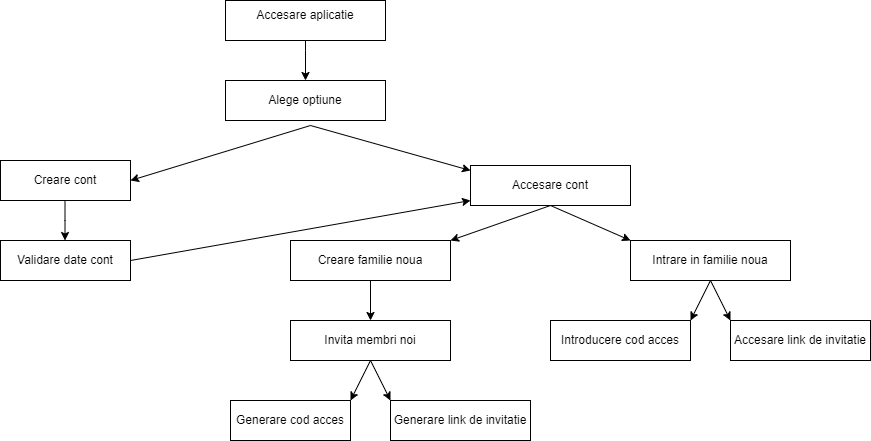

The diagram above was exported from draw.io. Its source (the exported page's mxGraphModel, read from the mxfile embedded in the PNG):
<mxGraphModel dx="1050" dy="581" grid="1" gridSize="10" guides="1" tooltips="1" connect="1" arrows="1" fold="1" page="1" pageScale="1" pageWidth="1100" pageHeight="850" math="0" shadow="0">
  <root>
    <mxCell id="0" />
    <mxCell id="1" parent="0" />
    <mxCell id="x5ncEgLaLxfLfWc2ntwT-1" value="" style="rounded=0;whiteSpace=wrap;html=1;" parent="1" vertex="1">
      <mxGeometry x="355" y="200" width="160" height="40" as="geometry" />
    </mxCell>
    <mxCell id="x5ncEgLaLxfLfWc2ntwT-2" value="Accesare aplicatie" style="text;html=1;strokeColor=none;fillColor=none;align=center;verticalAlign=middle;whiteSpace=wrap;rounded=0;" parent="1" vertex="1">
      <mxGeometry x="360" y="200" width="150" height="30" as="geometry" />
    </mxCell>
    <mxCell id="x5ncEgLaLxfLfWc2ntwT-4" value="" style="rounded=0;whiteSpace=wrap;html=1;" parent="1" vertex="1">
      <mxGeometry x="130" y="360" width="130" height="40" as="geometry" />
    </mxCell>
    <mxCell id="x5ncEgLaLxfLfWc2ntwT-5" value="Creare cont" style="text;html=1;strokeColor=none;fillColor=none;align=center;verticalAlign=middle;whiteSpace=wrap;rounded=0;" parent="1" vertex="1">
      <mxGeometry x="130" y="365" width="130" height="30" as="geometry" />
    </mxCell>
    <mxCell id="x5ncEgLaLxfLfWc2ntwT-6" value="" style="rounded=0;whiteSpace=wrap;html=1;" parent="1" vertex="1">
      <mxGeometry x="600" y="365" width="160" height="40" as="geometry" />
    </mxCell>
    <mxCell id="x5ncEgLaLxfLfWc2ntwT-7" value="Accesare cont" style="text;html=1;strokeColor=none;fillColor=none;align=center;verticalAlign=middle;whiteSpace=wrap;rounded=0;" parent="1" vertex="1">
      <mxGeometry x="600" y="370" width="160" height="30" as="geometry" />
    </mxCell>
    <mxCell id="x5ncEgLaLxfLfWc2ntwT-8" value="" style="rounded=0;whiteSpace=wrap;html=1;" parent="1" vertex="1">
      <mxGeometry x="420" y="440" width="160" height="40" as="geometry" />
    </mxCell>
    <mxCell id="x5ncEgLaLxfLfWc2ntwT-9" value="Creare familie noua" style="text;html=1;strokeColor=none;fillColor=none;align=center;verticalAlign=middle;whiteSpace=wrap;rounded=0;" parent="1" vertex="1">
      <mxGeometry x="420" y="445" width="160" height="30" as="geometry" />
    </mxCell>
    <mxCell id="x5ncEgLaLxfLfWc2ntwT-10" value="" style="rounded=0;whiteSpace=wrap;html=1;" parent="1" vertex="1">
      <mxGeometry x="760" y="440" width="160" height="40" as="geometry" />
    </mxCell>
    <mxCell id="x5ncEgLaLxfLfWc2ntwT-11" value="Intrare in familie noua" style="text;html=1;strokeColor=none;fillColor=none;align=center;verticalAlign=middle;whiteSpace=wrap;rounded=0;" parent="1" vertex="1">
      <mxGeometry x="760" y="445" width="160" height="30" as="geometry" />
    </mxCell>
    <mxCell id="x5ncEgLaLxfLfWc2ntwT-14" value="" style="rounded=0;whiteSpace=wrap;html=1;" parent="1" vertex="1">
      <mxGeometry x="680" y="520" width="140" height="40" as="geometry" />
    </mxCell>
    <mxCell id="x5ncEgLaLxfLfWc2ntwT-15" value="Introducere cod acces" style="text;html=1;strokeColor=none;fillColor=none;align=center;verticalAlign=middle;whiteSpace=wrap;rounded=0;" parent="1" vertex="1">
      <mxGeometry x="680" y="525" width="140" height="30" as="geometry" />
    </mxCell>
    <mxCell id="x5ncEgLaLxfLfWc2ntwT-16" value="" style="rounded=0;whiteSpace=wrap;html=1;" parent="1" vertex="1">
      <mxGeometry x="860" y="520" width="140" height="40" as="geometry" />
    </mxCell>
    <mxCell id="x5ncEgLaLxfLfWc2ntwT-17" value="Accesare link de invitatie" style="text;html=1;strokeColor=none;fillColor=none;align=center;verticalAlign=middle;whiteSpace=wrap;rounded=0;" parent="1" vertex="1">
      <mxGeometry x="860" y="525" width="140" height="30" as="geometry" />
    </mxCell>
    <mxCell id="x5ncEgLaLxfLfWc2ntwT-18" value="" style="rounded=0;whiteSpace=wrap;html=1;" parent="1" vertex="1">
      <mxGeometry x="360" y="600" width="120" height="40" as="geometry" />
    </mxCell>
    <mxCell id="x5ncEgLaLxfLfWc2ntwT-19" value="Generare cod acces" style="text;html=1;strokeColor=none;fillColor=none;align=center;verticalAlign=middle;whiteSpace=wrap;rounded=0;" parent="1" vertex="1">
      <mxGeometry x="360" y="605" width="120" height="30" as="geometry" />
    </mxCell>
    <mxCell id="x5ncEgLaLxfLfWc2ntwT-20" value="" style="rounded=0;whiteSpace=wrap;html=1;" parent="1" vertex="1">
      <mxGeometry x="520" y="600" width="140" height="40" as="geometry" />
    </mxCell>
    <mxCell id="x5ncEgLaLxfLfWc2ntwT-21" value="Generare link de invitatie" style="text;html=1;strokeColor=none;fillColor=none;align=center;verticalAlign=middle;whiteSpace=wrap;rounded=0;" parent="1" vertex="1">
      <mxGeometry x="520" y="605" width="140" height="30" as="geometry" />
    </mxCell>
    <mxCell id="x5ncEgLaLxfLfWc2ntwT-24" value="Alegere optiune" style="text;html=1;strokeColor=none;fillColor=none;align=center;verticalAlign=middle;whiteSpace=wrap;rounded=0;" parent="1" vertex="1">
      <mxGeometry x="360" y="285" width="160" height="30" as="geometry" />
    </mxCell>
    <mxCell id="x5ncEgLaLxfLfWc2ntwT-25" value="Alege optiune" style="rounded=0;whiteSpace=wrap;html=1;" parent="1" vertex="1">
      <mxGeometry x="355" y="280" width="160" height="40" as="geometry" />
    </mxCell>
    <mxCell id="x5ncEgLaLxfLfWc2ntwT-26" value="" style="endArrow=classic;html=1;rounded=0;" parent="1" edge="1">
      <mxGeometry width="50" height="50" relative="1" as="geometry">
        <mxPoint x="435" y="240" as="sourcePoint" />
        <mxPoint x="435" y="280" as="targetPoint" />
        <Array as="points">
          <mxPoint x="435" y="250" />
        </Array>
      </mxGeometry>
    </mxCell>
    <mxCell id="x5ncEgLaLxfLfWc2ntwT-29" value="" style="endArrow=classic;startArrow=classic;html=1;rounded=0;entryX=0;entryY=0;entryDx=0;entryDy=0;exitX=1;exitY=0.5;exitDx=0;exitDy=0;" parent="1" source="x5ncEgLaLxfLfWc2ntwT-5" target="x5ncEgLaLxfLfWc2ntwT-7" edge="1">
      <mxGeometry width="50" height="50" relative="1" as="geometry">
        <mxPoint x="390" y="384.5" as="sourcePoint" />
        <mxPoint x="470" y="384.5" as="targetPoint" />
        <Array as="points">
          <mxPoint x="440" y="325" />
        </Array>
      </mxGeometry>
    </mxCell>
    <mxCell id="x5ncEgLaLxfLfWc2ntwT-30" value="" style="rounded=0;whiteSpace=wrap;html=1;" parent="1" vertex="1">
      <mxGeometry x="130" y="440" width="130" height="40" as="geometry" />
    </mxCell>
    <mxCell id="x5ncEgLaLxfLfWc2ntwT-31" value="Validare date cont" style="text;html=1;strokeColor=none;fillColor=none;align=center;verticalAlign=middle;whiteSpace=wrap;rounded=0;" parent="1" vertex="1">
      <mxGeometry x="130" y="445" width="130" height="30" as="geometry" />
    </mxCell>
    <mxCell id="x5ncEgLaLxfLfWc2ntwT-32" value="" style="endArrow=classic;html=1;rounded=0;" parent="1" edge="1">
      <mxGeometry width="50" height="50" relative="1" as="geometry">
        <mxPoint x="194.5" y="400" as="sourcePoint" />
        <mxPoint x="194.5" y="440" as="targetPoint" />
        <Array as="points">
          <mxPoint x="194.5" y="420" />
        </Array>
      </mxGeometry>
    </mxCell>
    <mxCell id="x5ncEgLaLxfLfWc2ntwT-33" value="" style="endArrow=classic;html=1;rounded=0;entryX=0;entryY=1;entryDx=0;entryDy=0;exitX=1;exitY=0.5;exitDx=0;exitDy=0;" parent="1" source="x5ncEgLaLxfLfWc2ntwT-31" target="x5ncEgLaLxfLfWc2ntwT-7" edge="1">
      <mxGeometry width="50" height="50" relative="1" as="geometry">
        <mxPoint x="270" y="425" as="sourcePoint" />
        <mxPoint x="310" y="405" as="targetPoint" />
      </mxGeometry>
    </mxCell>
    <mxCell id="x5ncEgLaLxfLfWc2ntwT-35" value="" style="rounded=0;whiteSpace=wrap;html=1;" parent="1" vertex="1">
      <mxGeometry x="420" y="520" width="160" height="40" as="geometry" />
    </mxCell>
    <mxCell id="x5ncEgLaLxfLfWc2ntwT-36" value="Invita membri noi" style="text;html=1;strokeColor=none;fillColor=none;align=center;verticalAlign=middle;whiteSpace=wrap;rounded=0;" parent="1" vertex="1">
      <mxGeometry x="420" y="525" width="160" height="30" as="geometry" />
    </mxCell>
    <mxCell id="x5ncEgLaLxfLfWc2ntwT-37" value="" style="endArrow=classic;html=1;rounded=0;entryX=0.5;entryY=0;entryDx=0;entryDy=0;exitX=0.5;exitY=1;exitDx=0;exitDy=0;" parent="1" source="x5ncEgLaLxfLfWc2ntwT-8" target="x5ncEgLaLxfLfWc2ntwT-35" edge="1">
      <mxGeometry width="50" height="50" relative="1" as="geometry">
        <mxPoint x="480" y="515" as="sourcePoint" />
        <mxPoint x="530" y="465" as="targetPoint" />
      </mxGeometry>
    </mxCell>
    <mxCell id="x5ncEgLaLxfLfWc2ntwT-38" value="" style="endArrow=classic;html=1;rounded=0;exitX=0.5;exitY=1;exitDx=0;exitDy=0;entryX=1;entryY=0;entryDx=0;entryDy=0;" parent="1" source="x5ncEgLaLxfLfWc2ntwT-6" target="x5ncEgLaLxfLfWc2ntwT-8" edge="1">
      <mxGeometry width="50" height="50" relative="1" as="geometry">
        <mxPoint x="660" y="455" as="sourcePoint" />
        <mxPoint x="710" y="405" as="targetPoint" />
      </mxGeometry>
    </mxCell>
    <mxCell id="x5ncEgLaLxfLfWc2ntwT-40" value="" style="endArrow=classic;html=1;rounded=0;entryX=0;entryY=0;entryDx=0;entryDy=0;" parent="1" target="x5ncEgLaLxfLfWc2ntwT-10" edge="1">
      <mxGeometry width="50" height="50" relative="1" as="geometry">
        <mxPoint x="680" y="405" as="sourcePoint" />
        <mxPoint x="730" y="405" as="targetPoint" />
      </mxGeometry>
    </mxCell>
    <mxCell id="x5ncEgLaLxfLfWc2ntwT-42" value="" style="endArrow=classic;startArrow=classic;html=1;rounded=0;entryX=0;entryY=0;entryDx=0;entryDy=0;" parent="1" target="x5ncEgLaLxfLfWc2ntwT-20" edge="1">
      <mxGeometry width="50" height="50" relative="1" as="geometry">
        <mxPoint x="480" y="600" as="sourcePoint" />
        <mxPoint x="520" y="590" as="targetPoint" />
        <Array as="points">
          <mxPoint x="500" y="560" />
        </Array>
      </mxGeometry>
    </mxCell>
    <mxCell id="x5ncEgLaLxfLfWc2ntwT-43" value="" style="endArrow=classic;startArrow=classic;html=1;rounded=0;entryX=0;entryY=0;entryDx=0;entryDy=0;exitX=1;exitY=0;exitDx=0;exitDy=0;" parent="1" source="x5ncEgLaLxfLfWc2ntwT-14" target="x5ncEgLaLxfLfWc2ntwT-16" edge="1">
      <mxGeometry width="50" height="50" relative="1" as="geometry">
        <mxPoint x="880" y="550" as="sourcePoint" />
        <mxPoint x="930" y="500" as="targetPoint" />
        <Array as="points">
          <mxPoint x="840" y="480" />
        </Array>
      </mxGeometry>
    </mxCell>
  </root>
</mxGraphModel>